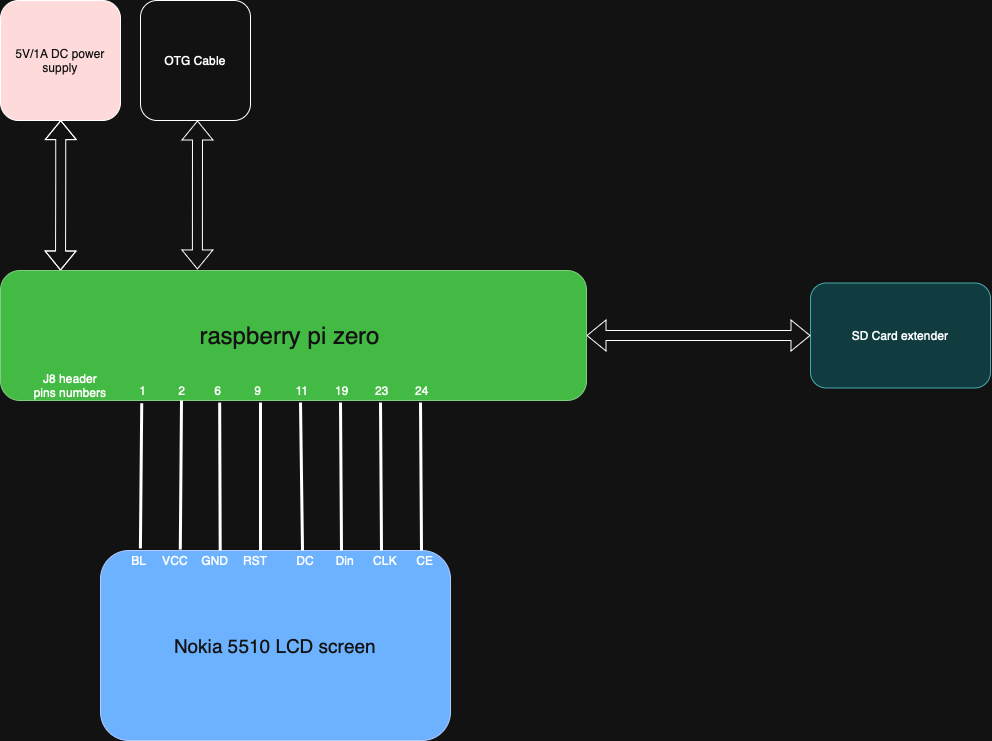

The diagram above was exported from draw.io. Its source (the exported page's mxGraphModel, read from the mxfile embedded in the PNG):
<mxGraphModel dx="1366" dy="814" grid="1" gridSize="10" guides="1" tooltips="1" connect="1" arrows="1" fold="1" page="1" pageScale="1" pageWidth="827" pageHeight="1169" math="0" shadow="0">
  <root>
    <mxCell id="0" />
    <mxCell id="1" parent="0" />
    <mxCell id="vcxGr18odAzyXDgU76tk-6" value="SD Card extender" style="rounded=1;whiteSpace=wrap;html=1;fillColor=#b0e3e6;strokeColor=#0e8088;" vertex="1" parent="1">
      <mxGeometry x="1070" y="492.5" width="180" height="105" as="geometry" />
    </mxCell>
    <mxCell id="vcxGr18odAzyXDgU76tk-9" value="" style="shape=flexArrow;endArrow=classic;startArrow=classic;html=1;rounded=0;entryX=1;entryY=0.5;entryDx=0;entryDy=0;exitX=0;exitY=0.5;exitDx=0;exitDy=0;" edge="1" parent="1" source="vcxGr18odAzyXDgU76tk-6" target="vcxGr18odAzyXDgU76tk-23">
      <mxGeometry width="100" height="100" relative="1" as="geometry">
        <mxPoint x="1060" y="550" as="sourcePoint" />
        <mxPoint x="948.8571428571413" y="569.9999999999995" as="targetPoint" />
      </mxGeometry>
    </mxCell>
    <mxCell id="vcxGr18odAzyXDgU76tk-10" value="" style="shape=flexArrow;endArrow=classic;startArrow=classic;html=1;rounded=0;entryX=0.336;entryY=-0.008;entryDx=0;entryDy=0;entryPerimeter=0;" edge="1" parent="1" target="vcxGr18odAzyXDgU76tk-23">
      <mxGeometry width="100" height="100" relative="1" as="geometry">
        <mxPoint x="457" y="330" as="sourcePoint" />
        <mxPoint x="590" y="370" as="targetPoint" />
      </mxGeometry>
    </mxCell>
    <mxCell id="vcxGr18odAzyXDgU76tk-11" value="OTG Cable" style="rounded=1;whiteSpace=wrap;html=1;" vertex="1" parent="1">
      <mxGeometry x="400" y="210" width="110" height="120" as="geometry" />
    </mxCell>
    <mxCell id="vcxGr18odAzyXDgU76tk-12" value="" style="shape=flexArrow;endArrow=classic;startArrow=classic;html=1;rounded=0;entryX=0.16;entryY=0.003;entryDx=0;entryDy=0;entryPerimeter=0;" edge="1" parent="1">
      <mxGeometry width="100" height="100" relative="1" as="geometry">
        <mxPoint x="320.24" y="329.61" as="sourcePoint" />
        <mxPoint x="320.0000000000002" y="479.99999999999966" as="targetPoint" />
        <Array as="points">
          <mxPoint x="320.24" y="389.61" />
        </Array>
      </mxGeometry>
    </mxCell>
    <mxCell id="vcxGr18odAzyXDgU76tk-13" value="&lt;span style=&quot;color: rgb(255, 255, 255);&quot;&gt;5V/1A DC power supply&lt;/span&gt;" style="rounded=1;whiteSpace=wrap;html=1;fillColor=#330000;" vertex="1" parent="1">
      <mxGeometry x="260" y="210" width="120" height="120" as="geometry" />
    </mxCell>
    <mxCell id="vcxGr18odAzyXDgU76tk-16" value="&lt;font style=&quot;font-size: 19px;&quot;&gt;Nokia 5510 LCD screen&lt;/font&gt;" style="rounded=1;whiteSpace=wrap;html=1;fillColor=#0050ef;fontColor=#ffffff;strokeColor=#001DBC;" vertex="1" parent="1">
      <mxGeometry x="360" y="760" width="350" height="190" as="geometry" />
    </mxCell>
    <mxCell id="vcxGr18odAzyXDgU76tk-23" value="&lt;font style=&quot;font-size: 24px;&quot;&gt;raspberry pi zero&amp;nbsp;&lt;/font&gt;" style="rounded=1;whiteSpace=wrap;html=1;fillColor=#008a00;fontColor=#ffffff;strokeColor=#005700;" vertex="1" parent="1">
      <mxGeometry x="260" y="480" width="586" height="130" as="geometry" />
    </mxCell>
    <mxCell id="vcxGr18odAzyXDgU76tk-24" value="" style="endArrow=none;html=1;rounded=0;exitX=0.114;exitY=-0.011;exitDx=0;exitDy=0;entryX=0.241;entryY=1.021;entryDx=0;entryDy=0;entryPerimeter=0;strokeWidth=3;exitPerimeter=0;" edge="1" parent="1" source="vcxGr18odAzyXDgU76tk-16" target="vcxGr18odAzyXDgU76tk-23">
      <mxGeometry width="50" height="50" relative="1" as="geometry">
        <mxPoint x="470" y="651.8199999999997" as="sourcePoint" />
        <mxPoint x="520" y="701.8199999999997" as="targetPoint" />
      </mxGeometry>
    </mxCell>
    <mxCell id="vcxGr18odAzyXDgU76tk-25" value="" style="endArrow=none;html=1;rounded=0;exitX=0.342;exitY=0.001;exitDx=0;exitDy=0;entryX=0.374;entryY=1.016;entryDx=0;entryDy=0;entryPerimeter=0;exitPerimeter=0;strokeWidth=3;" edge="1" parent="1" source="vcxGr18odAzyXDgU76tk-16" target="vcxGr18odAzyXDgU76tk-23">
      <mxGeometry width="50" height="50" relative="1" as="geometry">
        <mxPoint x="458" y="602.27" as="sourcePoint" />
        <mxPoint x="460" y="750.27" as="targetPoint" />
      </mxGeometry>
    </mxCell>
    <mxCell id="vcxGr18odAzyXDgU76tk-26" value="" style="endArrow=none;html=1;rounded=0;entryX=0.374;entryY=1.016;entryDx=0;entryDy=0;entryPerimeter=0;strokeWidth=3;" edge="1" parent="1">
      <mxGeometry width="50" height="50" relative="1" as="geometry">
        <mxPoint x="520" y="760" as="sourcePoint" />
        <mxPoint x="520" y="612" as="targetPoint" />
      </mxGeometry>
    </mxCell>
    <mxCell id="vcxGr18odAzyXDgU76tk-27" value="" style="endArrow=none;html=1;rounded=0;entryX=0.374;entryY=1.016;entryDx=0;entryDy=0;entryPerimeter=0;strokeWidth=3;" edge="1" parent="1">
      <mxGeometry width="50" height="50" relative="1" as="geometry">
        <mxPoint x="562" y="760" as="sourcePoint" />
        <mxPoint x="560" y="612" as="targetPoint" />
      </mxGeometry>
    </mxCell>
    <mxCell id="vcxGr18odAzyXDgU76tk-28" value="" style="endArrow=none;html=1;rounded=0;exitX=0.342;exitY=0.001;exitDx=0;exitDy=0;entryX=0.374;entryY=1.016;entryDx=0;entryDy=0;entryPerimeter=0;exitPerimeter=0;strokeWidth=3;" edge="1" parent="1">
      <mxGeometry width="50" height="50" relative="1" as="geometry">
        <mxPoint x="601" y="760" as="sourcePoint" />
        <mxPoint x="600" y="612" as="targetPoint" />
      </mxGeometry>
    </mxCell>
    <mxCell id="vcxGr18odAzyXDgU76tk-29" value="" style="endArrow=none;html=1;rounded=0;exitX=0.342;exitY=0.001;exitDx=0;exitDy=0;entryX=0.374;entryY=1.016;entryDx=0;entryDy=0;entryPerimeter=0;exitPerimeter=0;strokeWidth=3;" edge="1" parent="1">
      <mxGeometry width="50" height="50" relative="1" as="geometry">
        <mxPoint x="641" y="760" as="sourcePoint" />
        <mxPoint x="640" y="612" as="targetPoint" />
      </mxGeometry>
    </mxCell>
    <mxCell id="vcxGr18odAzyXDgU76tk-30" value="" style="endArrow=none;html=1;rounded=0;exitX=0.342;exitY=0.001;exitDx=0;exitDy=0;entryX=0.374;entryY=1.016;entryDx=0;entryDy=0;entryPerimeter=0;exitPerimeter=0;strokeWidth=3;" edge="1" parent="1">
      <mxGeometry width="50" height="50" relative="1" as="geometry">
        <mxPoint x="681" y="760" as="sourcePoint" />
        <mxPoint x="680" y="612" as="targetPoint" />
      </mxGeometry>
    </mxCell>
    <mxCell id="vcxGr18odAzyXDgU76tk-31" value="" style="endArrow=none;html=1;rounded=0;exitX=0.228;exitY=-0.005;exitDx=0;exitDy=0;entryX=0.241;entryY=1.021;entryDx=0;entryDy=0;entryPerimeter=0;strokeWidth=3;exitPerimeter=0;" edge="1" parent="1" source="vcxGr18odAzyXDgU76tk-16">
      <mxGeometry width="50" height="50" relative="1" as="geometry">
        <mxPoint x="440" y="755" as="sourcePoint" />
        <mxPoint x="441" y="610" as="targetPoint" />
      </mxGeometry>
    </mxCell>
    <mxCell id="vcxGr18odAzyXDgU76tk-32" value="BL" style="text;html=1;align=center;verticalAlign=middle;whiteSpace=wrap;rounded=0;" vertex="1" parent="1">
      <mxGeometry x="384" y="760" width="30" height="20" as="geometry" />
    </mxCell>
    <mxCell id="vcxGr18odAzyXDgU76tk-33" value="VCC" style="text;html=1;align=center;verticalAlign=middle;whiteSpace=wrap;rounded=0;" vertex="1" parent="1">
      <mxGeometry x="420" y="760" width="30" height="20" as="geometry" />
    </mxCell>
    <mxCell id="vcxGr18odAzyXDgU76tk-34" value="GND" style="text;html=1;align=center;verticalAlign=middle;whiteSpace=wrap;rounded=0;" vertex="1" parent="1">
      <mxGeometry x="460" y="760" width="30" height="20" as="geometry" />
    </mxCell>
    <mxCell id="vcxGr18odAzyXDgU76tk-35" value="RST" style="text;html=1;align=center;verticalAlign=middle;whiteSpace=wrap;rounded=0;" vertex="1" parent="1">
      <mxGeometry x="500" y="760" width="30" height="20" as="geometry" />
    </mxCell>
    <mxCell id="vcxGr18odAzyXDgU76tk-36" value="DC" style="text;html=1;align=center;verticalAlign=middle;whiteSpace=wrap;rounded=0;" vertex="1" parent="1">
      <mxGeometry x="550" y="760" width="30" height="20" as="geometry" />
    </mxCell>
    <mxCell id="vcxGr18odAzyXDgU76tk-37" value="Din" style="text;html=1;align=center;verticalAlign=middle;whiteSpace=wrap;rounded=0;" vertex="1" parent="1">
      <mxGeometry x="590" y="760" width="30" height="20" as="geometry" />
    </mxCell>
    <mxCell id="vcxGr18odAzyXDgU76tk-38" value="CLK" style="text;html=1;align=center;verticalAlign=middle;whiteSpace=wrap;rounded=0;" vertex="1" parent="1">
      <mxGeometry x="630" y="760" width="30" height="20" as="geometry" />
    </mxCell>
    <mxCell id="vcxGr18odAzyXDgU76tk-39" value="CE" style="text;html=1;align=center;verticalAlign=middle;whiteSpace=wrap;rounded=0;" vertex="1" parent="1">
      <mxGeometry x="670" y="760" width="30" height="20" as="geometry" />
    </mxCell>
    <mxCell id="vcxGr18odAzyXDgU76tk-40" value="1" style="text;html=1;align=center;verticalAlign=middle;whiteSpace=wrap;rounded=0;" vertex="1" parent="1">
      <mxGeometry x="385" y="590" width="36" height="20" as="geometry" />
    </mxCell>
    <mxCell id="vcxGr18odAzyXDgU76tk-42" value="2" style="text;html=1;align=center;verticalAlign=middle;whiteSpace=wrap;rounded=0;" vertex="1" parent="1">
      <mxGeometry x="424" y="590" width="36" height="20" as="geometry" />
    </mxCell>
    <mxCell id="vcxGr18odAzyXDgU76tk-43" value="6" style="text;html=1;align=center;verticalAlign=middle;whiteSpace=wrap;rounded=0;" vertex="1" parent="1">
      <mxGeometry x="460" y="590" width="36" height="20" as="geometry" />
    </mxCell>
    <mxCell id="vcxGr18odAzyXDgU76tk-44" value="9" style="text;html=1;align=center;verticalAlign=middle;whiteSpace=wrap;rounded=0;" vertex="1" parent="1">
      <mxGeometry x="500" y="590" width="36" height="20" as="geometry" />
    </mxCell>
    <mxCell id="vcxGr18odAzyXDgU76tk-45" value="11" style="text;html=1;align=center;verticalAlign=middle;whiteSpace=wrap;rounded=0;" vertex="1" parent="1">
      <mxGeometry x="544" y="590" width="36" height="20" as="geometry" />
    </mxCell>
    <mxCell id="vcxGr18odAzyXDgU76tk-47" value="19" style="text;html=1;align=center;verticalAlign=middle;whiteSpace=wrap;rounded=0;" vertex="1" parent="1">
      <mxGeometry x="584" y="590" width="36" height="20" as="geometry" />
    </mxCell>
    <mxCell id="vcxGr18odAzyXDgU76tk-48" value="23" style="text;html=1;align=center;verticalAlign=middle;whiteSpace=wrap;rounded=0;" vertex="1" parent="1">
      <mxGeometry x="624" y="590" width="36" height="20" as="geometry" />
    </mxCell>
    <mxCell id="vcxGr18odAzyXDgU76tk-49" value="24" style="text;html=1;align=center;verticalAlign=middle;whiteSpace=wrap;rounded=0;" vertex="1" parent="1">
      <mxGeometry x="664" y="590" width="36" height="20" as="geometry" />
    </mxCell>
    <mxCell id="vcxGr18odAzyXDgU76tk-52" value="J8 header pins numbers" style="text;html=1;align=center;verticalAlign=middle;whiteSpace=wrap;rounded=0;" vertex="1" parent="1">
      <mxGeometry x="290" y="580" width="80" height="30" as="geometry" />
    </mxCell>
  </root>
</mxGraphModel>